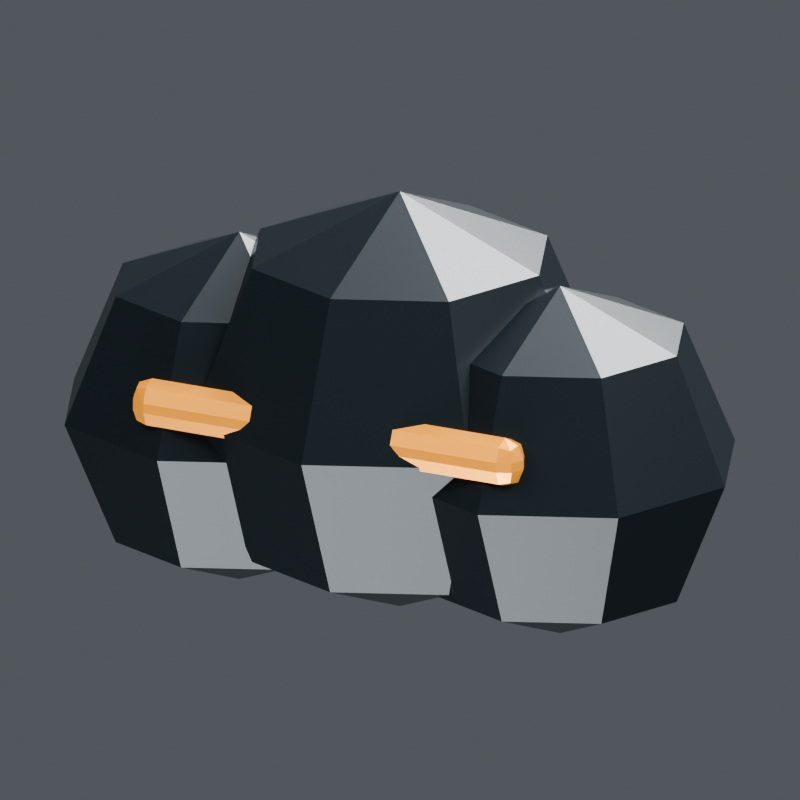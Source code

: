 # Source: raw_morrow_composite.blend  (saved by Blender 5.2.44; exported with 4.5.12 LTS)
import bpy
from mathutils import Matrix  # noqa: F401  (used for matrix-valued properties, if any)

bpy.ops.wm.read_factory_settings(use_empty=True)
scene = bpy.context.scene
scene.name = 'Scene'

# ---- collections
col_collection = bpy.data.collections.new('Collection'); scene.collection.children.link(col_collection)

# ---- materials (node trees are filled in below, after node groups)
mat_v8_recess = bpy.data.materials.new('V8_Recess')
mat_v8_service_amber = bpy.data.materials.new('V8_Service_Amber')

# ---- material node trees
mat_v8_recess.use_nodes = True; mat_v8_recess.node_tree.nodes.clear()
_N = mat_v8_recess.node_tree.nodes; _L = mat_v8_recess.node_tree.links
n0 = _N.new('ShaderNodeBsdfPrincipled'); n0.name = 'Principled BSDF'; n0.location = (-200, 100)
n0.inputs[0].default_value = (0.009, 0.014, 0.018, 1.0)
n0.inputs[1].default_value = 0.45
n0.inputs[2].default_value = 0.32
n0.inputs[10].default_value = 0.005
n1 = _N.new('ShaderNodeOutputMaterial'); n1.name = 'Material Output'; n1.location = (200, 100)
_L.new(n0.outputs[0], n1.inputs[0])
n1.is_active_output = True
mat_v8_service_amber.use_nodes = True; mat_v8_service_amber.node_tree.nodes.clear()
_N = mat_v8_service_amber.node_tree.nodes; _L = mat_v8_service_amber.node_tree.links
n0 = _N.new('ShaderNodeBsdfPrincipled'); n0.name = 'Principled BSDF'; n0.location = (-200, 100)
n0.inputs[0].default_value = (0.85, 0.34, 0.045, 1.0)
n0.inputs[1].default_value = 0.5
n0.inputs[2].default_value = 0.3
n0.inputs[10].default_value = 0.005
n1 = _N.new('ShaderNodeOutputMaterial'); n1.name = 'Material Output'; n1.location = (200, 100)
_L.new(n0.outputs[0], n1.inputs[0])
n1.is_active_output = True

# ---- world
world_world = bpy.data.worlds.new('World'); scene.world = world_world
world_world.use_nodes = True; world_world.node_tree.nodes.clear()
_N = world_world.node_tree.nodes; _L = world_world.node_tree.links
n0 = _N.new('ShaderNodeOutputWorld'); n0.name = 'World Output'; n0.location = (200, 100)
n1 = _N.new('ShaderNodeBackground'); n1.name = 'Background'; n1.location = (-200, 100)
n1.inputs[0].default_value = (0.35, 0.38, 0.42, 1.0)
n1.inputs[1].default_value = 0.32
_L.new(n1.outputs[0], n0.inputs[0])
n0.is_active_output = True
world_world.color = (0.05088, 0.05088, 0.05088)
world_world.sun_shadow_jitter_overblur = 0.0

# ---- cameras
cam_camera_022 = bpy.data.cameras.new('Camera.022')
cam_camera_022.type = 'ORTHO'
cam_camera_022.ortho_scale = 1.562

# ---- lights
light_area_084 = bpy.data.lights.new('Area.084', 'AREA')
light_area_084.energy = 1700.0
light_area_084.shape = 'DISK'
light_area_084.size = 7.0
light_area_084.size_y = 1.0
light_area_085 = bpy.data.lights.new('Area.085', 'AREA')
light_area_085.energy = 1500.0
light_area_085.shape = 'DISK'
light_area_085.size = 6.0
light_area_085.size_y = 1.0
light_area_086 = bpy.data.lights.new('Area.086', 'AREA')
light_area_086.energy = 1800.0
light_area_086.shape = 'DISK'
light_area_086.size = 5.0
light_area_086.size_y = 1.0
light_area_087 = bpy.data.lights.new('Area.087', 'AREA')
light_area_087.energy = 500.0
light_area_087.shape = 'DISK'
light_area_087.size = 4.0
light_area_087.size_y = 1.0

# ---- meshes
me_sphere = bpy.data.meshes.new('Sphere')
me_sphere.from_pydata([(0.0, 0.0, 0.36), (0.0, 0.2546, 0.2546), (0.0, 0.36, 0.0), (0.0, 0.2546, -0.2546), (0.0, 0.0, -0.36), (0.18, 0.18, 0.2546), (0.2546, 0.2546, 0.0), (0.18, 0.18, -0.2546), (0.2546, 0.0, 0.2546), (0.36, 0.0, 0.0), (0.2546, 0.0, -0.2546), (0.18, -0.18, 0.2546), (0.2546, -0.2546, 0.0), (0.18, -0.18, -0.2546), (0.0, -0.2546, 0.2546), (0.0, -0.36, 0.0), (0.0, -0.2546, -0.2546), (-0.18, -0.18, 0.2546), (-0.2546, -0.2546, 0.0), (-0.18, -0.18, -0.2546), (-0.2546, 0.0, 0.2546), (-0.36, 0.0, 0.0), (-0.2546, 0.0, -0.2546), (-0.18, 0.18, 0.2546), (-0.2546, 0.2546, 0.0), (-0.18, 0.18, -0.2546)], [], [(4, 3, 7), (2, 1, 5, 6), (3, 2, 6, 7), (1, 0, 5), (7, 6, 9, 10), (5, 0, 8), (4, 7, 10), (6, 5, 8, 9), (9, 8, 11, 12), (10, 9, 12, 13), (8, 0, 11), (4, 10, 13), (4, 13, 16), (12, 11, 14, 15), (13, 12, 15, 16), (11, 0, 14), (4, 16, 19), (15, 14, 17, 18), (16, 15, 18, 19), (14, 0, 17), (4, 19, 22), (18, 17, 20, 21), (19, 18, 21, 22), (17, 0, 20), (4, 22, 25), (21, 20, 23, 24), (22, 21, 24, 25), (20, 0, 23), (23, 0, 1), (4, 25, 3), (24, 23, 1, 2), (25, 24, 2, 3)])
_uv = me_sphere.uv_layers.new(name='UVMap')
_uv.uv.foreach_set('vector', [0.6875, 0.0, 0.75, 0.25, 0.625, 0.25, 0.75, 0.5, 0.75, 0.75, 0.625, 0.75, 0.625, 0.5, 0.75, 0.25, 0.75, 0.5, 0.625, 0.5, 0.625, 0.25, 0.75, 0.75, 0.6875, 1.0, 0.625, 0.75, 0.625, 0.25, 0.625, 0.5, 0.5, 0.5, 0.5, 0.25, 0.625, 0.75, 0.5625, 1.0, 0.5, 0.75, 0.5625, 0.0, 0.625, 0.25, 0.5, 0.25, 0.625, 0.5, 0.625, 0.75, 0.5, 0.75, 0.5, 0.5, 0.5, 0.5, 0.5, 0.75, 0.375, 0.75, 0.375, 0.5, 0.5, 0.25, 0.5, 0.5, 0.375, 0.5, 0.375, 0.25, 0.5, 0.75, 0.4375, 1.0, 0.375, 0.75, 0.4375, 0.0, 0.5, 0.25, 0.375, 0.25, 0.3125, 0.0, 0.375, 0.25, 0.25, 0.25, 0.375, 0.5, 0.375, 0.75, 0.25, 0.75, 0.25, 0.5, 0.375, 0.25, 0.375, 0.5, 0.25, 0.5, 0.25, 0.25, 0.375, 0.75, 0.3125, 1.0, 0.25, 0.75, 0.1875, 0.0, 0.25, 0.25, 0.125, 0.25, 0.25, 0.5, 0.25, 0.75, 0.125, 0.75, 0.125, 0.5, 0.25, 0.25, 0.25, 0.5, 0.125, 0.5, 0.125, 0.25, 0.25, 0.75, 0.1875, 1.0, 0.125, 0.75, 0.0625, 0.0, 0.125, 0.25, 0.0, 0.25, 0.125, 0.5, 0.125, 0.75, 0.0, 0.75, 0.0, 0.5, 0.125, 0.25, 0.125, 0.5, 0.0, 0.5, 0.0, 0.25, 0.125, 0.75, 0.0625, 1.0, 0.0, 0.75, 0.9375, 0.0, 1.0, 0.25, 0.875, 0.25, 1.0, 0.5, 1.0, 0.75, 0.875, 0.75, 0.875, 0.5, 1.0, 0.25, 1.0, 0.5, 0.875, 0.5, 0.875, 0.25, 1.0, 0.75, 0.9375, 1.0, 0.875, 0.75, 0.875, 0.75, 0.8125, 1.0, 0.75, 0.75, 0.8125, 0.0, 0.875, 0.25, 0.75, 0.25, 0.875, 0.5, 0.875, 0.75, 0.75, 0.75, 0.75, 0.5, 0.875, 0.25, 0.875, 0.5, 0.75, 0.5, 0.75, 0.25])
me_sphere.materials.append(mat_v8_recess)
me_sphere.update()
me_sphere_001 = bpy.data.meshes.new('Sphere.001')
me_sphere_001.from_pydata([(0.0, 0.0, 0.43), (0.0, 0.3041, 0.3041), (0.0, 0.43, 0.0), (0.0, 0.3041, -0.3041), (0.0, 0.0, -0.43), (0.215, 0.215, 0.3041), (0.3041, 0.3041, 0.0), (0.215, 0.215, -0.3041), (0.3041, 0.0, 0.3041), (0.43, 0.0, 0.0), (0.3041, 0.0, -0.3041), (0.215, -0.215, 0.3041), (0.3041, -0.3041, 0.0), (0.215, -0.215, -0.3041), (0.0, -0.3041, 0.3041), (0.0, -0.43, 0.0), (0.0, -0.3041, -0.3041), (-0.215, -0.215, 0.3041), (-0.3041, -0.3041, 0.0), (-0.215, -0.215, -0.3041), (-0.3041, 0.0, 0.3041), (-0.43, 0.0, 0.0), (-0.3041, 0.0, -0.3041), (-0.215, 0.215, 0.3041), (-0.3041, 0.3041, 0.0), (-0.215, 0.215, -0.3041)], [], [(4, 3, 7), (2, 1, 5, 6), (3, 2, 6, 7), (1, 0, 5), (4, 7, 10), (6, 5, 8, 9), (7, 6, 9, 10), (5, 0, 8), (4, 10, 13), (9, 8, 11, 12), (10, 9, 12, 13), (8, 0, 11), (4, 13, 16), (12, 11, 14, 15), (13, 12, 15, 16), (11, 0, 14), (4, 16, 19), (15, 14, 17, 18), (16, 15, 18, 19), (14, 0, 17), (17, 0, 20), (4, 19, 22), (18, 17, 20, 21), (19, 18, 21, 22), (22, 21, 24, 25), (20, 0, 23), (4, 22, 25), (21, 20, 23, 24), (25, 24, 2, 3), (23, 0, 1), (4, 25, 3), (24, 23, 1, 2)])
_uv = me_sphere_001.uv_layers.new(name='UVMap')
_uv.uv.foreach_set('vector', [0.6875, 0.0, 0.75, 0.25, 0.625, 0.25, 0.75, 0.5, 0.75, 0.75, 0.625, 0.75, 0.625, 0.5, 0.75, 0.25, 0.75, 0.5, 0.625, 0.5, 0.625, 0.25, 0.75, 0.75, 0.6875, 1.0, 0.625, 0.75, 0.5625, 0.0, 0.625, 0.25, 0.5, 0.25, 0.625, 0.5, 0.625, 0.75, 0.5, 0.75, 0.5, 0.5, 0.625, 0.25, 0.625, 0.5, 0.5, 0.5, 0.5, 0.25, 0.625, 0.75, 0.5625, 1.0, 0.5, 0.75, 0.4375, 0.0, 0.5, 0.25, 0.375, 0.25, 0.5, 0.5, 0.5, 0.75, 0.375, 0.75, 0.375, 0.5, 0.5, 0.25, 0.5, 0.5, 0.375, 0.5, 0.375, 0.25, 0.5, 0.75, 0.4375, 1.0, 0.375, 0.75, 0.3125, 0.0, 0.375, 0.25, 0.25, 0.25, 0.375, 0.5, 0.375, 0.75, 0.25, 0.75, 0.25, 0.5, 0.375, 0.25, 0.375, 0.5, 0.25, 0.5, 0.25, 0.25, 0.375, 0.75, 0.3125, 1.0, 0.25, 0.75, 0.1875, 0.0, 0.25, 0.25, 0.125, 0.25, 0.25, 0.5, 0.25, 0.75, 0.125, 0.75, 0.125, 0.5, 0.25, 0.25, 0.25, 0.5, 0.125, 0.5, 0.125, 0.25, 0.25, 0.75, 0.1875, 1.0, 0.125, 0.75, 0.125, 0.75, 0.0625, 1.0, 0.0, 0.75, 0.0625, 0.0, 0.125, 0.25, 0.0, 0.25, 0.125, 0.5, 0.125, 0.75, 0.0, 0.75, 0.0, 0.5, 0.125, 0.25, 0.125, 0.5, 0.0, 0.5, 0.0, 0.25, 1.0, 0.25, 1.0, 0.5, 0.875, 0.5, 0.875, 0.25, 1.0, 0.75, 0.9375, 1.0, 0.875, 0.75, 0.9375, 0.0, 1.0, 0.25, 0.875, 0.25, 1.0, 0.5, 1.0, 0.75, 0.875, 0.75, 0.875, 0.5, 0.875, 0.25, 0.875, 0.5, 0.75, 0.5, 0.75, 0.25, 0.875, 0.75, 0.8125, 1.0, 0.75, 0.75, 0.8125, 0.0, 0.875, 0.25, 0.75, 0.25, 0.875, 0.5, 0.875, 0.75, 0.75, 0.75, 0.75, 0.5])
me_sphere_001.materials.append(mat_v8_recess)
me_sphere_001.update()
me_sphere_002 = bpy.data.meshes.new('Sphere.002')
me_sphere_002.from_pydata([(0.0, 0.0, 0.36), (0.0, 0.2546, 0.2546), (0.0, 0.36, 0.0), (0.0, 0.2546, -0.2546), (0.0, 0.0, -0.36), (0.18, 0.18, 0.2546), (0.2546, 0.2546, 0.0), (0.18, 0.18, -0.2546), (0.2546, 0.0, 0.2546), (0.36, 0.0, 0.0), (0.2546, 0.0, -0.2546), (0.18, -0.18, 0.2546), (0.2546, -0.2546, 0.0), (0.18, -0.18, -0.2546), (0.0, -0.2546, 0.2546), (0.0, -0.36, 0.0), (0.0, -0.2546, -0.2546), (-0.18, -0.18, 0.2546), (-0.2546, -0.2546, 0.0), (-0.18, -0.18, -0.2546), (-0.2546, 0.0, 0.2546), (-0.36, 0.0, 0.0), (-0.2546, 0.0, -0.2546), (-0.18, 0.18, 0.2546), (-0.2546, 0.2546, 0.0), (-0.18, 0.18, -0.2546)], [], [(1, 0, 5), (4, 3, 7), (2, 1, 5, 6), (3, 2, 6, 7), (4, 7, 10), (6, 5, 8, 9), (7, 6, 9, 10), (5, 0, 8), (4, 10, 13), (9, 8, 11, 12), (10, 9, 12, 13), (8, 0, 11), (11, 0, 14), (4, 13, 16), (12, 11, 14, 15), (13, 12, 15, 16), (16, 15, 18, 19), (14, 0, 17), (4, 16, 19), (15, 14, 17, 18), (19, 18, 21, 22), (17, 0, 20), (4, 19, 22), (18, 17, 20, 21), (22, 21, 24, 25), (20, 0, 23), (4, 22, 25), (21, 20, 23, 24), (25, 24, 2, 3), (23, 0, 1), (4, 25, 3), (24, 23, 1, 2)])
_uv = me_sphere_002.uv_layers.new(name='UVMap')
_uv.uv.foreach_set('vector', [0.75, 0.75, 0.6875, 1.0, 0.625, 0.75, 0.6875, 0.0, 0.75, 0.25, 0.625, 0.25, 0.75, 0.5, 0.75, 0.75, 0.625, 0.75, 0.625, 0.5, 0.75, 0.25, 0.75, 0.5, 0.625, 0.5, 0.625, 0.25, 0.5625, 0.0, 0.625, 0.25, 0.5, 0.25, 0.625, 0.5, 0.625, 0.75, 0.5, 0.75, 0.5, 0.5, 0.625, 0.25, 0.625, 0.5, 0.5, 0.5, 0.5, 0.25, 0.625, 0.75, 0.5625, 1.0, 0.5, 0.75, 0.4375, 0.0, 0.5, 0.25, 0.375, 0.25, 0.5, 0.5, 0.5, 0.75, 0.375, 0.75, 0.375, 0.5, 0.5, 0.25, 0.5, 0.5, 0.375, 0.5, 0.375, 0.25, 0.5, 0.75, 0.4375, 1.0, 0.375, 0.75, 0.375, 0.75, 0.3125, 1.0, 0.25, 0.75, 0.3125, 0.0, 0.375, 0.25, 0.25, 0.25, 0.375, 0.5, 0.375, 0.75, 0.25, 0.75, 0.25, 0.5, 0.375, 0.25, 0.375, 0.5, 0.25, 0.5, 0.25, 0.25, 0.25, 0.25, 0.25, 0.5, 0.125, 0.5, 0.125, 0.25, 0.25, 0.75, 0.1875, 1.0, 0.125, 0.75, 0.1875, 0.0, 0.25, 0.25, 0.125, 0.25, 0.25, 0.5, 0.25, 0.75, 0.125, 0.75, 0.125, 0.5, 0.125, 0.25, 0.125, 0.5, 0.0, 0.5, 0.0, 0.25, 0.125, 0.75, 0.0625, 1.0, 0.0, 0.75, 0.0625, 0.0, 0.125, 0.25, 0.0, 0.25, 0.125, 0.5, 0.125, 0.75, 0.0, 0.75, 0.0, 0.5, 1.0, 0.25, 1.0, 0.5, 0.875, 0.5, 0.875, 0.25, 1.0, 0.75, 0.9375, 1.0, 0.875, 0.75, 0.9375, 0.0, 1.0, 0.25, 0.875, 0.25, 1.0, 0.5, 1.0, 0.75, 0.875, 0.75, 0.875, 0.5, 0.875, 0.25, 0.875, 0.5, 0.75, 0.5, 0.75, 0.25, 0.875, 0.75, 0.8125, 1.0, 0.75, 0.75, 0.8125, 0.0, 0.875, 0.25, 0.75, 0.25, 0.875, 0.5, 0.875, 0.75, 0.75, 0.75, 0.75, 0.5])
me_sphere_002.materials.append(mat_v8_recess)
me_sphere_002.update()
me_cube = bpy.data.meshes.new('Cube')
me_cube.from_pydata([(-0.425, -0.04, -0.05), (-0.425, -0.04, 0.05), (-0.425, 0.04, -0.05), (-0.425, 0.04, 0.05), (0.425, -0.04, -0.05), (0.425, -0.04, 0.05), (0.425, 0.04, -0.05), (0.425, 0.04, 0.05)], [], [(0, 1, 3, 2), (2, 3, 7, 6), (6, 7, 5, 4), (4, 5, 1, 0), (2, 6, 4, 0), (7, 3, 1, 5)])
_uv = me_cube.uv_layers.new(name='UVMap')
_uv.uv.foreach_set('vector', [0.375, 0.0, 0.625, 0.0, 0.625, 0.25, 0.375, 0.25, 0.375, 0.25, 0.625, 0.25, 0.625, 0.5, 0.375, 0.5, 0.375, 0.5, 0.625, 0.5, 0.625, 0.75, 0.375, 0.75, 0.375, 0.75, 0.625, 0.75, 0.625, 1.0, 0.375, 1.0, 0.125, 0.5, 0.375, 0.5, 0.375, 0.75, 0.125, 0.75, 0.625, 0.5, 0.875, 0.5, 0.875, 0.75, 0.625, 0.75])
me_cube.materials.append(mat_v8_service_amber)
me_cube.update()

# ---- objects
ob_mirrororigin_x0 = bpy.data.objects.new('MirrorOrigin_X0', None)
ob_unrefinedcomposite = bpy.data.objects.new('UnrefinedComposite', me_sphere)
ob_unrefinedcomposite_001 = bpy.data.objects.new('UnrefinedComposite.001', me_sphere_001)
ob_unrefinedcomposite_002 = bpy.data.objects.new('UnrefinedComposite.002', me_sphere_002)
ob_oreseam = bpy.data.objects.new('OreSeam', me_cube)
ob_area = bpy.data.objects.new('Area', light_area_084)
ob_area_001 = bpy.data.objects.new('Area.001', light_area_085)
ob_area_002 = bpy.data.objects.new('Area.002', light_area_086)
ob_area_003 = bpy.data.objects.new('Area.003', light_area_087)
ob_camera = bpy.data.objects.new('Camera', cam_camera_022)

# ---- transforms, parenting, visibility, modifiers, constraints
ob_mirrororigin_x0.location = (0.0, 0.0, 0.0)
ob_unrefinedcomposite.location = (-0.35, 0.0, 0.0)
ob_unrefinedcomposite_001.location = (0.0, 0.0, 0.07)
ob_unrefinedcomposite_002.location = (0.35, 0.0, 0.0)
ob_oreseam.location = (0.0, -0.31, 0.1)
_m = ob_oreseam.modifiers.new('Reference_Edge_Bevel', 'BEVEL')
_m.width = 0.04
_m.width_pct = 0.04
_m.segments = 2
ob_area.location = (-4.0, -6.0, 8.0)
ob_area.rotation_euler = (0.7367, -3.279e-08, -0.588)
ob_area_001.location = (5.0, -1.0, 5.0)
ob_area_001.rotation_euler = (0.8002, 1.798e-08, 1.373)
ob_area_002.location = (0.0, 5.0, 5.0)
ob_area_002.rotation_euler = (0.7904, 6.213e-08, 3.142)
ob_area_003.location = (0.0, -3.0, -4.0)
ob_area_003.rotation_euler = (2.504, -0.0, 0.0)
ob_camera.location = (5.0, -10.0, 4.07)
ob_camera.rotation_euler = (1.227, -3.033e-08, 0.4636)

# ---- collection membership
col_collection.objects.link(ob_mirrororigin_x0)
col_collection.objects.link(ob_unrefinedcomposite)
col_collection.objects.link(ob_unrefinedcomposite_001)
col_collection.objects.link(ob_unrefinedcomposite_002)
col_collection.objects.link(ob_oreseam)
col_collection.objects.link(ob_area)
col_collection.objects.link(ob_area_001)
col_collection.objects.link(ob_area_002)
col_collection.objects.link(ob_area_003)
col_collection.objects.link(ob_camera)

# ---- scene / render settings (as saved in the file)
scene.camera = ob_camera
scene.frame_start = 1; scene.frame_end = 120; scene.frame_set(1)
scene.render.engine = 'BLENDER_EEVEE_NEXT'
scene.render.resolution_x = 640
scene.render.resolution_y = 640
scene.render.film_transparent = True
scene.render.bake_bias = 0.0
scene.render.bake_samples = 0
scene.render.compositor_device = 'GPU'
scene.eevee.use_volume_custom_range = False
scene.eevee.fast_gi_thickness_near = 0.1
scene.eevee.fast_gi_thickness_far = 0.0
scene.eevee.ray_tracing_options.screen_trace_thickness = 0.1
scene.view_settings.look = 'AgX - Medium High Contrast'
scene.view_settings.exposure = -0.15
bpy.context.view_layer.update()

